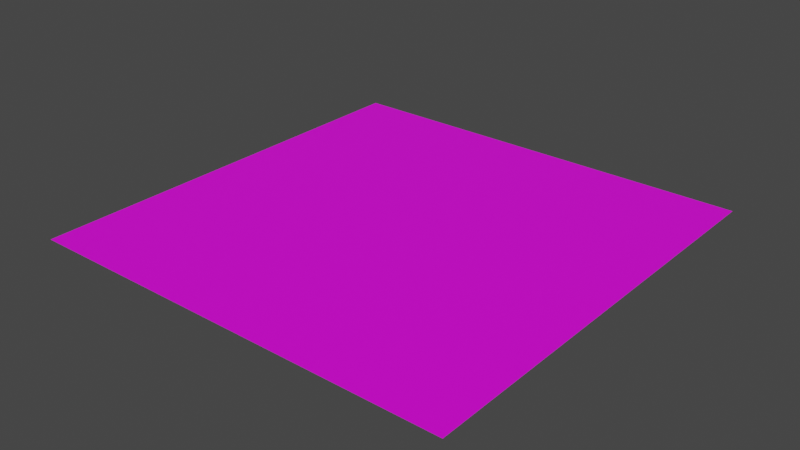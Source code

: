 # Source: Water.blend  (saved by Blender 3.5.10; exported with 4.5.12 LTS)
import bpy
from mathutils import Matrix  # noqa: F401  (used for matrix-valued properties, if any)

bpy.ops.wm.read_factory_settings(use_empty=True)
scene = bpy.context.scene
scene.name = 'Scene'

# ---- collections
col_collection = bpy.data.collections.new('Collection'); scene.collection.children.link(col_collection)

# ---- images (referenced by path relative to the original .blend; pixels are not part of the script)
import os
ASSET_DIR = os.environ.get("B2B_ASSET_DIR", "")  # directory of the original .blend (textures are referenced by path, not embedded)
HERE = os.path.dirname(os.path.abspath(__file__))  # packed textures are extracted next to this script under _unpacked/

def load_image(name, relpath, width, height, colorspace="sRGB"):
    """Load a texture the original file referenced (path relative to the .blend, or extracted next to this script)."""
    p = next((c for c in (os.path.join(HERE, relpath), os.path.join(ASSET_DIR, relpath)) if relpath and os.path.exists(c)), "")
    if p:
        img = bpy.data.images.load(p, check_existing=True)
        img.name = name
    else:  # same state as the original file: an image datablock whose file is absent (Cycles renders it pink)
        img = bpy.data.images.new(name, width, height)
        img.source = "FILE"
        img.filepath = "//" + (relpath or name)
    img.colorspace_settings.name = colorspace
    return img
img_water_jpg = load_image('water.jpg', 'Water.png', 1024, 1024, 'sRGB')

# ---- materials (node trees are filled in below, after node groups)
mat_material_001 = bpy.data.materials.new('Material.001')
mat_material_001.use_transparent_shadow = False

# ---- material node trees
mat_material_001.use_nodes = True; mat_material_001.node_tree.nodes.clear()
_N = mat_material_001.node_tree.nodes; _L = mat_material_001.node_tree.links
n0 = _N.new('ShaderNodeBsdfPrincipled'); n0.name = 'Principled BSDF'; n0.location = (10, 300)
n0.distribution = 'GGX'
n0.subsurface_method = 'RANDOM_WALK_SKIN'
n0.inputs[3].default_value = 1.45
n0.inputs[27].default_value = (0.0, 0.0, 0.0, 1.0)
n0.inputs[28].default_value = 1.0
n1 = _N.new('ShaderNodeOutputMaterial'); n1.name = 'Material Output'; n1.location = (300, 300)
n2 = _N.new('ShaderNodeTexImage'); n2.name = 'Image Texture'; n2.location = (-280, 280)
n2.image = img_water_jpg
_L.new(n0.outputs[0], n1.inputs[0])
_L.new(n2.outputs[0], n0.inputs[0])
n1.is_active_output = True

# ---- world
world_world = bpy.data.worlds.new('World'); scene.world = world_world
world_world.use_nodes = True; world_world.node_tree.nodes.clear()
_N = world_world.node_tree.nodes; _L = world_world.node_tree.links
n0 = _N.new('ShaderNodeOutputWorld'); n0.name = 'World Output'; n0.location = (300, 300)
n1 = _N.new('ShaderNodeBackground'); n1.name = 'Background'; n1.location = (10, 300)
n1.inputs[0].default_value = (0.05088, 0.05088, 0.05088, 1.0)
_L.new(n1.outputs[0], n0.inputs[0])
n0.is_active_output = True
world_world.color = (0.05088, 0.05088, 0.05088)
world_world.use_sun_shadow = False
world_world.sun_shadow_jitter_overblur = 0.0

# ---- meshes
me_plane = bpy.data.meshes.new('Plane')
me_plane.from_pydata([(-500.0, -500.0, 0.0), (500.0, -500.0, 0.0), (-500.0, 500.0, 0.0), (500.0, 500.0, 0.0)], [], [(0, 1, 3, 2)])
_uv = me_plane.uv_layers.new(name='UVMap')
_uv.uv.foreach_set('vector', [-119.0, -119.0, 120.0, -119.0, 120.0, 120.0, -119.0, 120.0])
me_plane.materials.append(mat_material_001)
me_plane.update()

# ---- objects
ob_plane = bpy.data.objects.new('Plane', me_plane)

# ---- transforms, parenting, visibility, modifiers, constraints
ob_plane.location = (0.0, 0.0, 0.0)

# ---- collection membership
col_collection.objects.link(ob_plane)

# ---- scene / render settings (as saved in the file)
scene.frame_start = 1; scene.frame_end = 250; scene.frame_set(1)
scene.render.engine = 'BLENDER_EEVEE_NEXT'
scene.cycles.sampling_pattern = 'TABULATED_SOBOL'
scene.view_settings.view_transform = 'Filmic'
bpy.context.view_layer.update()

# ---- added for rendering (the .blend has no active camera and no usable light): camera, sun
cam_auto = bpy.data.cameras.new('AutoCamera')
cam_auto.lens = 50.0
cam_auto.sensor_width = 36.0
cam_auto.clip_end = 22963.5
ob_auto_camera = bpy.data.objects.new('AutoCamera', cam_auto)
scene.collection.objects.link(ob_auto_camera)
ob_auto_camera.location = (1308.47, -1570.16, 1046.77)
ob_auto_camera.rotation_euler = (1.09748, -7.21219e-08, 0.694738)
scene.camera = ob_auto_camera
light_auto_sun = bpy.data.lights.new('AutoSun', 'SUN')
light_auto_sun.energy = 3.0
light_auto_sun.angle = 0.0523599
ob_auto_sun = bpy.data.objects.new('AutoSun', light_auto_sun)
scene.collection.objects.link(ob_auto_sun)
ob_auto_sun.rotation_euler = (0.872665, 0.174533, 0.523599)
bpy.context.view_layer.update()
